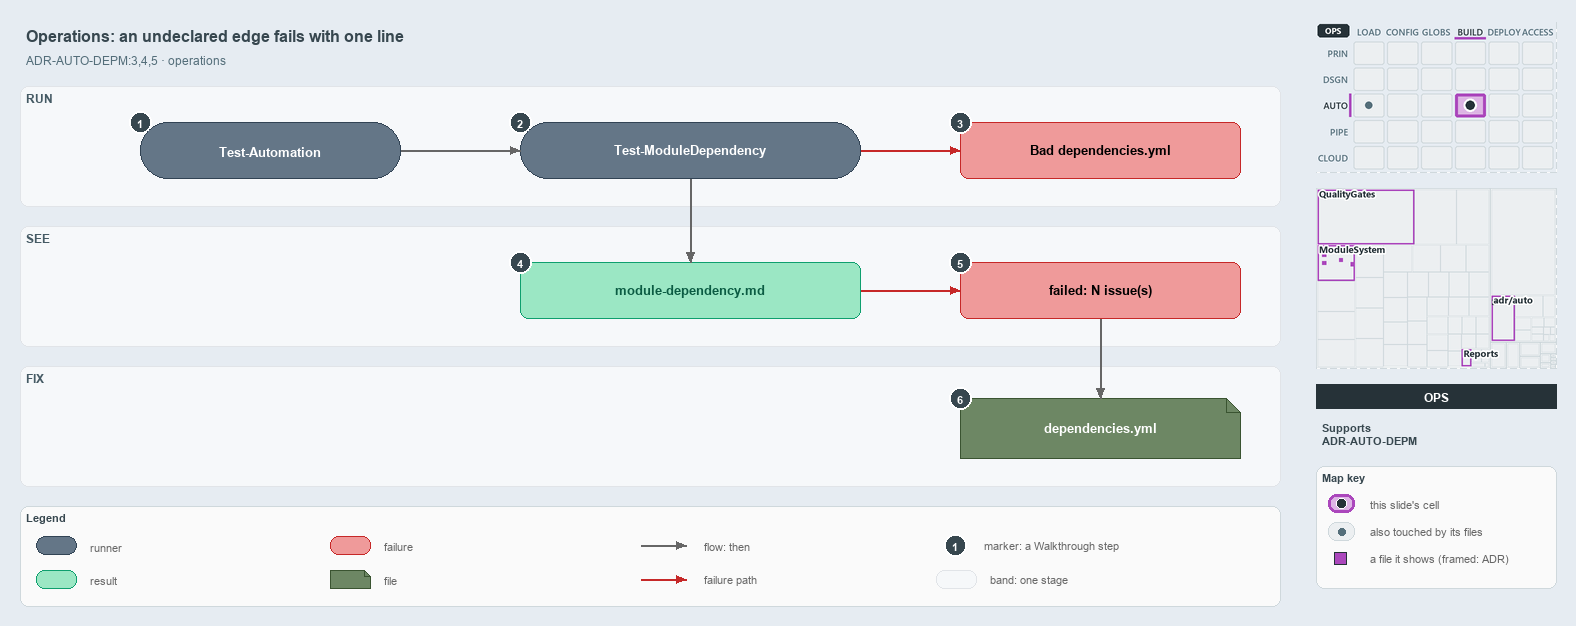

The diagram above was exported from draw.io. Its source (the exported page's mxGraphModel, read from the mxfile embedded in the PNG):
<mxGraphModel dx="1024" dy="768" grid="0" gridSize="10" guides="1" tooltips="1" connect="1" arrows="1" fold="1" page="1" pageScale="1" pageWidth="1572" pageHeight="640" background="#E6ECF2" math="0" shadow="0">
  <root>
    <mxCell id="0" />
    <mxCell id="1" parent="0" />
    <mxCell id="title" value="Operations: an undeclared edge fails with one line" style="text;html=1;align=left;verticalAlign=middle;fontSize=16;fontStyle=1;fontColor=#37474F;" vertex="1" parent="1">
      <mxGeometry x="20" y="14" width="1260" height="30" as="geometry" />
    </mxCell>
    <mxCell id="subtitle" value="ADR-AUTO-DEPM:3,4,5 &amp;#183; operations" style="text;html=1;align=left;verticalAlign=middle;fontSize=12;fontColor=#546E7A;" vertex="1" parent="1">
      <mxGeometry x="20" y="44" width="1240" height="20" as="geometry" />
    </mxCell>
    <mxCell id="band-run" value="RUN" style="rounded=1;html=1;arcSize=3;fillColor=#F6F8FA;strokeColor=#E1E4E8;verticalAlign=top;align=left;spacingLeft=8;fontStyle=1;fontSize=12;fontColor=#455A64;" vertex="1" parent="1">
      <mxGeometry x="20" y="80" width="1260" height="120" as="geometry" />
    </mxCell>
    <mxCell id="band-see" value="SEE" style="rounded=1;html=1;arcSize=3;fillColor=#F6F8FA;strokeColor=#E1E4E8;verticalAlign=top;align=left;spacingLeft=8;fontStyle=1;fontSize=12;fontColor=#455A64;" vertex="1" parent="1">
      <mxGeometry x="20" y="220" width="1260" height="120" as="geometry" />
    </mxCell>
    <mxCell id="band-fix" value="FIX" style="rounded=1;html=1;arcSize=3;fillColor=#F6F8FA;strokeColor=#E1E4E8;verticalAlign=top;align=left;spacingLeft=8;fontStyle=1;fontSize=12;fontColor=#455A64;" vertex="1" parent="1">
      <mxGeometry x="20" y="360" width="1260" height="120" as="geometry" />
    </mxCell>
    <mxCell id="r-auto" value="&lt;b&gt;Test-Automation&lt;/b&gt;" style="rounded=1;arcSize=50;whiteSpace=wrap;html=1;fillColor=#647687;strokeColor=#314354;fontSize=13;fontColor=#FFFFFF;" vertex="1" parent="1">
      <mxGeometry x="140" y="116" width="260" height="56" as="geometry" />
    </mxCell>
    <mxCell id="r-gate" value="&lt;b&gt;Test-ModuleDependency&lt;/b&gt;" style="rounded=1;arcSize=50;whiteSpace=wrap;html=1;fillColor=#647687;strokeColor=#314354;fontSize=13;fontColor=#FFFFFF;" vertex="1" parent="1">
      <mxGeometry x="520" y="116" width="340" height="56" as="geometry" />
    </mxCell>
    <mxCell id="x-load" value="&lt;b&gt;Bad dependencies.yml&lt;/b&gt;" style="rounded=1;whiteSpace=wrap;html=1;arcSize=20;fillColor=#EF9A9A;strokeColor=#C62828;fontSize=13;" vertex="1" parent="1">
      <mxGeometry x="960" y="116" width="280" height="56" as="geometry" />
    </mxCell>
    <mxCell id="o-report" value="&lt;b&gt;module-dependency.md&lt;/b&gt;" style="rounded=1;whiteSpace=wrap;html=1;arcSize=20;fillColor=#9BE7C4;strokeColor=#0E9F6E;fontColor=#0B5C43;fontSize=13;" vertex="1" parent="1">
      <mxGeometry x="520" y="256" width="340" height="56" as="geometry" />
    </mxCell>
    <mxCell id="x-fail" value="&lt;b&gt;failed: N issue(s)&lt;/b&gt;" style="rounded=1;whiteSpace=wrap;html=1;arcSize=20;fillColor=#EF9A9A;strokeColor=#C62828;fontSize=13;" vertex="1" parent="1">
      <mxGeometry x="960" y="256" width="280" height="56" as="geometry" />
    </mxCell>
    <mxCell id="f-yml" value="&lt;b&gt;dependencies.yml&lt;/b&gt;" style="shape=note;size=14;whiteSpace=wrap;html=1;fillColor=#6d8764;strokeColor=#3a5431;fontSize=13;fontColor=#FFFFFF;" vertex="1" parent="1">
      <mxGeometry x="960" y="392" width="280" height="60" as="geometry" />
    </mxCell>
    <mxCell id="p-edge-auto-gate-a" value="" style="text;html=1;strokeColor=none;fillColor=none;" vertex="1" parent="1">
      <mxGeometry x="400" y="144" width="1" height="1" as="geometry" />
    </mxCell>
    <mxCell id="p-edge-auto-gate-b" value="" style="text;html=1;strokeColor=none;fillColor=none;" vertex="1" parent="1">
      <mxGeometry x="520" y="144" width="1" height="1" as="geometry" />
    </mxCell>
    <mxCell id="edge-auto-gate" value="" style="edgeStyle=orthogonalEdgeStyle;rounded=1;html=1;fontSize=11;endArrow=block;strokeColor=#666666;" edge="1" parent="1" source="p-edge-auto-gate-a" target="p-edge-auto-gate-b">
      <mxGeometry relative="1" as="geometry" />
    </mxCell>
    <mxCell id="p-edge-gate-load-a" value="" style="text;html=1;strokeColor=none;fillColor=none;" vertex="1" parent="1">
      <mxGeometry x="860" y="144" width="1" height="1" as="geometry" />
    </mxCell>
    <mxCell id="p-edge-gate-load-b" value="" style="text;html=1;strokeColor=none;fillColor=none;" vertex="1" parent="1">
      <mxGeometry x="960" y="144" width="1" height="1" as="geometry" />
    </mxCell>
    <mxCell id="edge-gate-load" value="" style="edgeStyle=orthogonalEdgeStyle;rounded=1;html=1;fontSize=11;endArrow=block;strokeColor=#C62828;" edge="1" parent="1" source="p-edge-gate-load-a" target="p-edge-gate-load-b">
      <mxGeometry relative="1" as="geometry" />
    </mxCell>
    <mxCell id="p-edge-gate-report-a" value="" style="text;html=1;strokeColor=none;fillColor=none;" vertex="1" parent="1">
      <mxGeometry x="690" y="172" width="1" height="1" as="geometry" />
    </mxCell>
    <mxCell id="p-edge-gate-report-b" value="" style="text;html=1;strokeColor=none;fillColor=none;" vertex="1" parent="1">
      <mxGeometry x="690" y="256" width="1" height="1" as="geometry" />
    </mxCell>
    <mxCell id="edge-gate-report" value="" style="edgeStyle=orthogonalEdgeStyle;rounded=1;html=1;fontSize=11;endArrow=block;strokeColor=#666666;" edge="1" parent="1" source="p-edge-gate-report-a" target="p-edge-gate-report-b">
      <mxGeometry relative="1" as="geometry" />
    </mxCell>
    <mxCell id="p-edge-report-fail-a" value="" style="text;html=1;strokeColor=none;fillColor=none;" vertex="1" parent="1">
      <mxGeometry x="860" y="284" width="1" height="1" as="geometry" />
    </mxCell>
    <mxCell id="p-edge-report-fail-b" value="" style="text;html=1;strokeColor=none;fillColor=none;" vertex="1" parent="1">
      <mxGeometry x="960" y="284" width="1" height="1" as="geometry" />
    </mxCell>
    <mxCell id="edge-report-fail" value="" style="edgeStyle=orthogonalEdgeStyle;rounded=1;html=1;fontSize=11;endArrow=block;strokeColor=#C62828;" edge="1" parent="1" source="p-edge-report-fail-a" target="p-edge-report-fail-b">
      <mxGeometry relative="1" as="geometry" />
    </mxCell>
    <mxCell id="p-edge-fail-yml-a" value="" style="text;html=1;strokeColor=none;fillColor=none;" vertex="1" parent="1">
      <mxGeometry x="1100" y="312" width="1" height="1" as="geometry" />
    </mxCell>
    <mxCell id="p-edge-fail-yml-b" value="" style="text;html=1;strokeColor=none;fillColor=none;" vertex="1" parent="1">
      <mxGeometry x="1100" y="392" width="1" height="1" as="geometry" />
    </mxCell>
    <mxCell id="edge-fail-yml" value="" style="edgeStyle=orthogonalEdgeStyle;rounded=1;html=1;fontSize=11;endArrow=block;strokeColor=#666666;" edge="1" parent="1" source="p-edge-fail-yml-a" target="p-edge-fail-yml-b">
      <mxGeometry relative="1" as="geometry" />
    </mxCell>
    <mxCell id="mark-1" value="1" style="ellipse;html=1;fillColor=#37474F;strokeColor=#FFFFFF;strokeWidth=2;fontColor=#FFFFFF;fontStyle=1;fontSize=11;" vertex="1" parent="1">
      <mxGeometry x="129" y="105" width="22" height="22" as="geometry" />
    </mxCell>
    <mxCell id="mark-2" value="2" style="ellipse;html=1;fillColor=#37474F;strokeColor=#FFFFFF;strokeWidth=2;fontColor=#FFFFFF;fontStyle=1;fontSize=11;" vertex="1" parent="1">
      <mxGeometry x="509" y="105" width="22" height="22" as="geometry" />
    </mxCell>
    <mxCell id="mark-3" value="3" style="ellipse;html=1;fillColor=#37474F;strokeColor=#FFFFFF;strokeWidth=2;fontColor=#FFFFFF;fontStyle=1;fontSize=11;" vertex="1" parent="1">
      <mxGeometry x="949" y="105" width="22" height="22" as="geometry" />
    </mxCell>
    <mxCell id="mark-4" value="4" style="ellipse;html=1;fillColor=#37474F;strokeColor=#FFFFFF;strokeWidth=2;fontColor=#FFFFFF;fontStyle=1;fontSize=11;" vertex="1" parent="1">
      <mxGeometry x="509" y="245" width="22" height="22" as="geometry" />
    </mxCell>
    <mxCell id="mark-5" value="5" style="ellipse;html=1;fillColor=#37474F;strokeColor=#FFFFFF;strokeWidth=2;fontColor=#FFFFFF;fontStyle=1;fontSize=11;" vertex="1" parent="1">
      <mxGeometry x="949" y="245" width="22" height="22" as="geometry" />
    </mxCell>
    <mxCell id="mark-6" value="6" style="ellipse;html=1;fillColor=#37474F;strokeColor=#FFFFFF;strokeWidth=2;fontColor=#FFFFFF;fontStyle=1;fontSize=11;" vertex="1" parent="1">
      <mxGeometry x="949" y="381" width="22" height="22" as="geometry" />
    </mxCell>
    <mxCell id="legend" value="&lt;b&gt;Legend&lt;/b&gt;" style="rounded=1;whiteSpace=wrap;html=1;arcSize=6;fillColor=#FAFAFA;strokeColor=#CFD8DC;align=left;verticalAlign=top;spacing=8;fontSize=11;fontColor=#37474F;" vertex="1" parent="1">
      <mxGeometry x="20" y="500" width="1260" height="100" as="geometry" />
    </mxCell>
    <mxCell id="legend-0" value="" style="rounded=1;arcSize=50;whiteSpace=wrap;html=1;fillColor=#647687;strokeColor=#314354;fontColor=#FFFFFF;" vertex="1" parent="1">
      <mxGeometry x="36" y="530" width="40" height="18" as="geometry" />
    </mxCell>
    <mxCell id="legend-0-text" value="runner" style="text;html=1;align=left;verticalAlign=middle;fontSize=11;fontColor=#666666;" vertex="1" parent="1">
      <mxGeometry x="84" y="529" width="250" height="20" as="geometry" />
    </mxCell>
    <mxCell id="legend-1" value="" style="rounded=1;whiteSpace=wrap;html=1;arcSize=20;fillColor=#9BE7C4;strokeColor=#0E9F6E;fontColor=#0B5C43;" vertex="1" parent="1">
      <mxGeometry x="36" y="564" width="40" height="18" as="geometry" />
    </mxCell>
    <mxCell id="legend-1-text" value="result" style="text;html=1;align=left;verticalAlign=middle;fontSize=11;fontColor=#666666;" vertex="1" parent="1">
      <mxGeometry x="84" y="563" width="250" height="20" as="geometry" />
    </mxCell>
    <mxCell id="legend-2" value="" style="rounded=1;whiteSpace=wrap;html=1;arcSize=20;fillColor=#EF9A9A;strokeColor=#C62828;" vertex="1" parent="1">
      <mxGeometry x="330" y="530" width="40" height="18" as="geometry" />
    </mxCell>
    <mxCell id="legend-2-text" value="failure" style="text;html=1;align=left;verticalAlign=middle;fontSize=11;fontColor=#666666;" vertex="1" parent="1">
      <mxGeometry x="378" y="529" width="250" height="20" as="geometry" />
    </mxCell>
    <mxCell id="legend-3" value="" style="shape=note;size=6;whiteSpace=wrap;html=1;fillColor=#6d8764;strokeColor=#3a5431;fontColor=#FFFFFF;" vertex="1" parent="1">
      <mxGeometry x="330" y="564" width="40" height="18" as="geometry" />
    </mxCell>
    <mxCell id="legend-3-text" value="file" style="text;html=1;align=left;verticalAlign=middle;fontSize=11;fontColor=#666666;" vertex="1" parent="1">
      <mxGeometry x="378" y="563" width="250" height="20" as="geometry" />
    </mxCell>
    <mxCell id="legend-4-a" value="" style="text;html=1;strokeColor=none;fillColor=none;" vertex="1" parent="1">
      <mxGeometry x="640" y="539" width="1" height="1" as="geometry" />
    </mxCell>
    <mxCell id="legend-4-b" value="" style="text;html=1;strokeColor=none;fillColor=none;" vertex="1" parent="1">
      <mxGeometry x="686" y="539" width="1" height="1" as="geometry" />
    </mxCell>
    <mxCell id="legend-4" value="" style="edgeStyle=orthogonalEdgeStyle;rounded=1;html=1;fontSize=11;endArrow=block;strokeColor=#666666;" edge="1" parent="1" source="legend-4-a" target="legend-4-b">
      <mxGeometry relative="1" as="geometry" />
    </mxCell>
    <mxCell id="legend-4-text" value="flow: then" style="text;html=1;align=left;verticalAlign=middle;fontSize=11;fontColor=#666666;" vertex="1" parent="1">
      <mxGeometry x="698" y="529" width="250" height="20" as="geometry" />
    </mxCell>
    <mxCell id="legend-5-a" value="" style="text;html=1;strokeColor=none;fillColor=none;" vertex="1" parent="1">
      <mxGeometry x="640" y="573" width="1" height="1" as="geometry" />
    </mxCell>
    <mxCell id="legend-5-b" value="" style="text;html=1;strokeColor=none;fillColor=none;" vertex="1" parent="1">
      <mxGeometry x="686" y="573" width="1" height="1" as="geometry" />
    </mxCell>
    <mxCell id="legend-5" value="" style="edgeStyle=orthogonalEdgeStyle;rounded=1;html=1;fontSize=11;endArrow=block;strokeColor=#C62828;" edge="1" parent="1" source="legend-5-a" target="legend-5-b">
      <mxGeometry relative="1" as="geometry" />
    </mxCell>
    <mxCell id="legend-5-text" value="failure path" style="text;html=1;align=left;verticalAlign=middle;fontSize=11;fontColor=#666666;" vertex="1" parent="1">
      <mxGeometry x="698" y="563" width="250" height="20" as="geometry" />
    </mxCell>
    <mxCell id="legend-6" value="1" style="ellipse;html=1;fillColor=#37474F;strokeColor=#FFFFFF;strokeWidth=2;fontColor=#FFFFFF;fontStyle=1;fontSize=11;" vertex="1" parent="1">
      <mxGeometry x="944" y="528" width="22" height="22" as="geometry" />
    </mxCell>
    <mxCell id="legend-6-text" value="marker: a Walkthrough step" style="text;html=1;align=left;verticalAlign=middle;fontSize=11;fontColor=#666666;" vertex="1" parent="1">
      <mxGeometry x="978" y="529" width="250" height="20" as="geometry" />
    </mxCell>
    <mxCell id="legend-7" value="" style="rounded=1;html=1;arcSize=3;fillColor=#F6F8FA;strokeColor=#E1E4E8;" vertex="1" parent="1">
      <mxGeometry x="936" y="564" width="40" height="18" as="geometry" />
    </mxCell>
    <mxCell id="legend-7-text" value="band: one stage" style="text;html=1;align=left;verticalAlign=middle;fontSize=11;fontColor=#666666;" vertex="1" parent="1">
      <mxGeometry x="984" y="563" width="250" height="20" as="geometry" />
    </mxCell>
    <mxCell id="minimap-stack" value="" style="shape=image;html=1;imageAspect=0;aspect=fixed;verticalLabelPosition=bottom;strokeColor=#CFD8DC;dashed=1;fillColor=#FAFAFA;image=data:image/png,(base64 omitted: 15464 chars);" vertex="1" parent="1">
      <mxGeometry x="1316" y="16" width="240" height="150" as="geometry" />
    </mxCell>
    <mxCell id="minimap-tree" value="" style="shape=image;html=1;imageAspect=0;aspect=fixed;verticalLabelPosition=bottom;strokeColor=#CFD8DC;dashed=1;fillColor=#FAFAFA;image=data:image/png,(base64 omitted: 18076 chars);" vertex="1" parent="1">
      <mxGeometry x="1316" y="182" width="240" height="180" as="geometry" />
    </mxCell>
    <mxCell id="lens-badge" value="OPS" style="rounded=0;whiteSpace=wrap;html=1;align=center;verticalAlign=middle;fontSize=12;fontStyle=1;fontColor=#FFFFFF;fillColor=#263238;strokeColor=none;" vertex="1" parent="1">
      <mxGeometry x="1316" y="378" width="240" height="24" as="geometry" />
    </mxCell>
    <mxCell id="supports" value="&lt;b&gt;Supports&lt;/b&gt;&lt;br&gt;ADR-AUTO-DEPM" style="text;html=1;whiteSpace=wrap;align=left;verticalAlign=top;fontSize=11;fontColor=#37474F;" vertex="1" parent="1">
      <mxGeometry x="1316" y="410" width="240" height="38" as="geometry" />
    </mxCell>
    <mxCell id="mapkey" value="&lt;b&gt;Map key&lt;/b&gt;" style="rounded=1;whiteSpace=wrap;html=1;arcSize=6;fillColor=#FAFAFA;strokeColor=#CFD8DC;align=left;verticalAlign=top;spacing=8;fontSize=11;fontColor=#37474F;" vertex="1" parent="1">
      <mxGeometry x="1316" y="460" width="240" height="122" as="geometry" />
    </mxCell>
    <mxCell id="mapkey-here" value="" style="rounded=1;arcSize=20;html=1;fillColor=#DDB5E5;strokeColor=#AB47BC;strokeWidth=3;" vertex="1" parent="1">
      <mxGeometry x="1328" y="488" width="26" height="18" as="geometry" />
    </mxCell>
    <mxCell id="mapkey-here-dot" value="" style="ellipse;html=1;fillColor=#263238;strokeColor=#FFFFFF;strokeWidth=1.5;" vertex="1" parent="1">
      <mxGeometry x="1336" y="492" width="10" height="10" as="geometry" />
    </mxCell>
    <mxCell id="mapkey-here-text" value="this slide's cell" style="text;html=1;align=left;verticalAlign=middle;fontSize=11;fontColor=#666666;" vertex="1" parent="1">
      <mxGeometry x="1364" y="487" width="180" height="20" as="geometry" />
    </mxCell>
    <mxCell id="mapkey-touched" value="" style="rounded=1;arcSize=20;html=1;fillColor=#ECEFF1;strokeColor=#CFD8DC;" vertex="1" parent="1">
      <mxGeometry x="1328" y="516" width="26" height="18" as="geometry" />
    </mxCell>
    <mxCell id="mapkey-touched-dot" value="" style="ellipse;html=1;fillColor=#546E7A;strokeColor=none;" vertex="1" parent="1">
      <mxGeometry x="1338" y="522" width="7" height="7" as="geometry" />
    </mxCell>
    <mxCell id="mapkey-touched-text" value="also touched by its files" style="text;html=1;align=left;verticalAlign=middle;fontSize=11;fontColor=#666666;" vertex="1" parent="1">
      <mxGeometry x="1364" y="515" width="180" height="20" as="geometry" />
    </mxCell>
    <mxCell id="mapkey-file" value="" style="rounded=0;html=1;fillColor=#AB47BC;strokeColor=#263238;strokeWidth=1.5;" vertex="1" parent="1">
      <mxGeometry x="1334" y="546" width="12" height="12" as="geometry" />
    </mxCell>
    <mxCell id="mapkey-file-text" value="a file it shows (framed: ADR)" style="text;html=1;align=left;verticalAlign=middle;fontSize=11;fontColor=#666666;" vertex="1" parent="1">
      <mxGeometry x="1364" y="542" width="180" height="20" as="geometry" />
    </mxCell>
  </root>
</mxGraphModel>